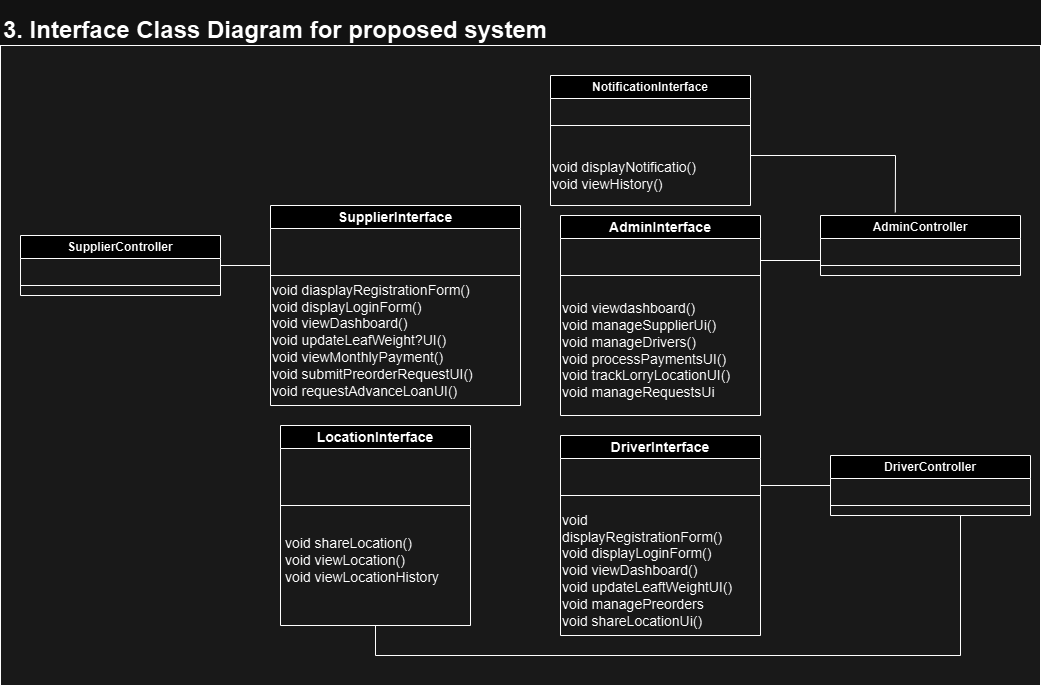

The diagram above was exported from draw.io. Its source (the exported page's mxGraphModel, read from the mxfile embedded in the PNG):
<mxGraphModel dx="1882" dy="1639" grid="1" gridSize="10" guides="1" tooltips="1" connect="1" arrows="1" fold="1" page="1" pageScale="1" pageWidth="850" pageHeight="1100" math="0" shadow="0">
  <root>
    <mxCell id="0" />
    <mxCell id="1" parent="0" />
    <mxCell id="8d8L5Be-TcJF85TdYMZ5-30" value="" style="rounded=0;whiteSpace=wrap;html=1;fillColor=#E6E6E6;" vertex="1" parent="1">
      <mxGeometry x="-110" y="-140" width="1040" height="640" as="geometry" />
    </mxCell>
    <mxCell id="8d8L5Be-TcJF85TdYMZ5-1" value="&lt;font style=&quot;font-size: 14px;&quot;&gt;SupplierInterface&lt;/font&gt;" style="swimlane;whiteSpace=wrap;html=1;" vertex="1" parent="1">
      <mxGeometry x="160" y="20" width="250" height="200" as="geometry" />
    </mxCell>
    <mxCell id="8d8L5Be-TcJF85TdYMZ5-2" value="&lt;font style=&quot;font-size: 14px;&quot;&gt;void diasplayRegistrationForm()&lt;/font&gt;&lt;div&gt;&lt;font style=&quot;font-size: 14px;&quot;&gt;void displayLoginForm()&lt;/font&gt;&lt;/div&gt;&lt;div&gt;&lt;font style=&quot;font-size: 14px;&quot;&gt;void viewDashboard()&lt;/font&gt;&lt;/div&gt;&lt;div&gt;&lt;font style=&quot;font-size: 14px;&quot;&gt;void updateLeafWeight?UI()&lt;/font&gt;&lt;/div&gt;&lt;div&gt;&lt;font style=&quot;font-size: 14px;&quot;&gt;void viewMonthlyPayment()&lt;/font&gt;&lt;/div&gt;&lt;div&gt;&lt;font style=&quot;font-size: 14px;&quot;&gt;void submitPreorderRequestUI()&lt;/font&gt;&lt;/div&gt;&lt;div&gt;&lt;font style=&quot;font-size: 14px;&quot;&gt;void requestAdvanceLoanUI()&lt;/font&gt;&lt;/div&gt;" style="text;html=1;align=left;verticalAlign=middle;whiteSpace=wrap;rounded=0;" vertex="1" parent="8d8L5Be-TcJF85TdYMZ5-1">
      <mxGeometry y="120" width="250" height="30" as="geometry" />
    </mxCell>
    <mxCell id="8d8L5Be-TcJF85TdYMZ5-4" value="" style="endArrow=none;html=1;rounded=0;" edge="1" parent="8d8L5Be-TcJF85TdYMZ5-1">
      <mxGeometry width="50" height="50" relative="1" as="geometry">
        <mxPoint y="70" as="sourcePoint" />
        <mxPoint x="250" y="70" as="targetPoint" />
      </mxGeometry>
    </mxCell>
    <mxCell id="8d8L5Be-TcJF85TdYMZ5-5" value="&lt;font style=&quot;font-size: 14px;&quot;&gt;DriverInterface&lt;/font&gt;" style="swimlane;whiteSpace=wrap;html=1;" vertex="1" parent="1">
      <mxGeometry x="450" y="250" width="200" height="200" as="geometry" />
    </mxCell>
    <mxCell id="8d8L5Be-TcJF85TdYMZ5-6" value="&lt;font style=&quot;font-size: 14px;&quot;&gt;void displayRegistrationForm()&lt;/font&gt;&lt;div&gt;&lt;font style=&quot;font-size: 14px;&quot;&gt;void displayLoginForm()&lt;/font&gt;&lt;/div&gt;&lt;div&gt;&lt;font style=&quot;font-size: 14px;&quot;&gt;void viewDashboard()&lt;/font&gt;&lt;/div&gt;&lt;div&gt;&lt;font style=&quot;font-size: 14px;&quot;&gt;void updateLeaftWeightUI()&lt;/font&gt;&lt;/div&gt;&lt;div&gt;&lt;font style=&quot;font-size: 14px;&quot;&gt;void managePreorders&lt;/font&gt;&lt;/div&gt;&lt;div&gt;&lt;font style=&quot;font-size: 14px;&quot;&gt;void shareLocationUi()&lt;/font&gt;&lt;/div&gt;" style="text;html=1;align=left;verticalAlign=middle;whiteSpace=wrap;rounded=0;" vertex="1" parent="8d8L5Be-TcJF85TdYMZ5-5">
      <mxGeometry y="120" width="180" height="30" as="geometry" />
    </mxCell>
    <mxCell id="8d8L5Be-TcJF85TdYMZ5-7" value="" style="endArrow=none;html=1;rounded=0;" edge="1" parent="8d8L5Be-TcJF85TdYMZ5-5">
      <mxGeometry width="50" height="50" relative="1" as="geometry">
        <mxPoint y="60" as="sourcePoint" />
        <mxPoint x="200" y="60" as="targetPoint" />
      </mxGeometry>
    </mxCell>
    <mxCell id="8d8L5Be-TcJF85TdYMZ5-8" value="&lt;font style=&quot;font-size: 14px;&quot;&gt;AdminInterface&lt;/font&gt;" style="swimlane;whiteSpace=wrap;html=1;" vertex="1" parent="1">
      <mxGeometry x="450" y="30" width="200" height="200" as="geometry" />
    </mxCell>
    <mxCell id="8d8L5Be-TcJF85TdYMZ5-9" value="&lt;font style=&quot;font-size: 14px;&quot;&gt;void viewdashboard()&lt;/font&gt;&lt;div&gt;&lt;font style=&quot;font-size: 14px;&quot;&gt;void manageSupplierUi()&lt;/font&gt;&lt;/div&gt;&lt;div&gt;&lt;font style=&quot;font-size: 14px;&quot;&gt;void manageDrivers()&lt;/font&gt;&lt;/div&gt;&lt;div&gt;&lt;font style=&quot;font-size: 14px;&quot;&gt;void processPaymentsUI()&lt;/font&gt;&lt;/div&gt;&lt;div&gt;&lt;font style=&quot;font-size: 14px;&quot;&gt;void trackLorryLocationUI()&lt;/font&gt;&lt;/div&gt;&lt;div&gt;&lt;font style=&quot;font-size: 14px;&quot;&gt;void manageRequestsUi&lt;/font&gt;&lt;/div&gt;" style="text;html=1;align=left;verticalAlign=middle;whiteSpace=wrap;rounded=0;" vertex="1" parent="8d8L5Be-TcJF85TdYMZ5-8">
      <mxGeometry y="120" width="180" height="30" as="geometry" />
    </mxCell>
    <mxCell id="8d8L5Be-TcJF85TdYMZ5-10" value="" style="endArrow=none;html=1;rounded=0;" edge="1" parent="8d8L5Be-TcJF85TdYMZ5-8">
      <mxGeometry width="50" height="50" relative="1" as="geometry">
        <mxPoint y="60" as="sourcePoint" />
        <mxPoint x="200" y="60" as="targetPoint" />
      </mxGeometry>
    </mxCell>
    <mxCell id="8d8L5Be-TcJF85TdYMZ5-11" value="NotificationInterface" style="swimlane;whiteSpace=wrap;html=1;" vertex="1" parent="1">
      <mxGeometry x="440" y="-110" width="200" height="130" as="geometry" />
    </mxCell>
    <mxCell id="8d8L5Be-TcJF85TdYMZ5-12" value="&lt;font style=&quot;font-size: 14px;&quot;&gt;void displayNotificatio()&lt;/font&gt;&lt;div&gt;&lt;font style=&quot;font-size: 14px;&quot;&gt;void viewHistory()&lt;/font&gt;&lt;/div&gt;" style="text;html=1;align=left;verticalAlign=middle;whiteSpace=wrap;rounded=0;" vertex="1" parent="8d8L5Be-TcJF85TdYMZ5-11">
      <mxGeometry y="85" width="180" height="30" as="geometry" />
    </mxCell>
    <mxCell id="8d8L5Be-TcJF85TdYMZ5-13" value="" style="endArrow=none;html=1;rounded=0;" edge="1" parent="8d8L5Be-TcJF85TdYMZ5-11">
      <mxGeometry width="50" height="50" relative="1" as="geometry">
        <mxPoint y="50" as="sourcePoint" />
        <mxPoint x="200" y="50" as="targetPoint" />
      </mxGeometry>
    </mxCell>
    <mxCell id="8d8L5Be-TcJF85TdYMZ5-14" value="&lt;font style=&quot;font-size: 14px;&quot;&gt;LocationInterface&lt;/font&gt;" style="swimlane;whiteSpace=wrap;html=1;" vertex="1" parent="1">
      <mxGeometry x="170" y="240" width="190" height="200" as="geometry" />
    </mxCell>
    <mxCell id="8d8L5Be-TcJF85TdYMZ5-15" value="&lt;font style=&quot;font-size: 14px;&quot;&gt;void shareLocation()&lt;/font&gt;&lt;div&gt;&lt;font style=&quot;font-size: 14px;&quot;&gt;void viewLocation()&lt;/font&gt;&lt;/div&gt;&lt;div&gt;&lt;font style=&quot;font-size: 14px;&quot;&gt;void viewLocationHistory&lt;/font&gt;&lt;/div&gt;" style="text;html=1;align=left;verticalAlign=middle;whiteSpace=wrap;rounded=0;" vertex="1" parent="8d8L5Be-TcJF85TdYMZ5-14">
      <mxGeometry x="2.5" y="120" width="165" height="30" as="geometry" />
    </mxCell>
    <mxCell id="8d8L5Be-TcJF85TdYMZ5-16" value="" style="endArrow=none;html=1;rounded=0;" edge="1" parent="8d8L5Be-TcJF85TdYMZ5-14">
      <mxGeometry width="50" height="50" relative="1" as="geometry">
        <mxPoint y="80" as="sourcePoint" />
        <mxPoint x="190" y="80" as="targetPoint" />
      </mxGeometry>
    </mxCell>
    <mxCell id="8d8L5Be-TcJF85TdYMZ5-17" value="AdminController" style="swimlane;whiteSpace=wrap;html=1;" vertex="1" parent="1">
      <mxGeometry x="710" y="30" width="200" height="60" as="geometry" />
    </mxCell>
    <mxCell id="8d8L5Be-TcJF85TdYMZ5-18" value="" style="endArrow=none;html=1;rounded=0;entryX=0;entryY=0.25;entryDx=0;entryDy=0;exitX=1;exitY=0.25;exitDx=0;exitDy=0;" edge="1" parent="8d8L5Be-TcJF85TdYMZ5-17">
      <mxGeometry width="50" height="50" relative="1" as="geometry">
        <mxPoint x="200" y="50" as="sourcePoint" />
        <mxPoint y="50" as="targetPoint" />
      </mxGeometry>
    </mxCell>
    <mxCell id="8d8L5Be-TcJF85TdYMZ5-19" value="SupplierController" style="swimlane;whiteSpace=wrap;html=1;" vertex="1" parent="1">
      <mxGeometry x="-90" y="50" width="200" height="60" as="geometry" />
    </mxCell>
    <mxCell id="8d8L5Be-TcJF85TdYMZ5-20" value="" style="endArrow=none;html=1;rounded=0;entryX=0;entryY=0.25;entryDx=0;entryDy=0;exitX=1;exitY=0.25;exitDx=0;exitDy=0;" edge="1" parent="8d8L5Be-TcJF85TdYMZ5-19">
      <mxGeometry width="50" height="50" relative="1" as="geometry">
        <mxPoint x="200" y="50" as="sourcePoint" />
        <mxPoint y="50" as="targetPoint" />
      </mxGeometry>
    </mxCell>
    <mxCell id="8d8L5Be-TcJF85TdYMZ5-21" value="DriverController" style="swimlane;whiteSpace=wrap;html=1;" vertex="1" parent="1">
      <mxGeometry x="720" y="270" width="200" height="60" as="geometry" />
    </mxCell>
    <mxCell id="8d8L5Be-TcJF85TdYMZ5-22" value="" style="endArrow=none;html=1;rounded=0;entryX=0;entryY=0.25;entryDx=0;entryDy=0;exitX=1;exitY=0.25;exitDx=0;exitDy=0;" edge="1" parent="8d8L5Be-TcJF85TdYMZ5-21">
      <mxGeometry width="50" height="50" relative="1" as="geometry">
        <mxPoint x="200" y="50" as="sourcePoint" />
        <mxPoint y="50" as="targetPoint" />
      </mxGeometry>
    </mxCell>
    <mxCell id="8d8L5Be-TcJF85TdYMZ5-23" value="" style="endArrow=none;html=1;rounded=0;exitX=1;exitY=0.5;exitDx=0;exitDy=0;" edge="1" parent="1" source="8d8L5Be-TcJF85TdYMZ5-19">
      <mxGeometry width="50" height="50" relative="1" as="geometry">
        <mxPoint x="390" y="190" as="sourcePoint" />
        <mxPoint x="160" y="80" as="targetPoint" />
      </mxGeometry>
    </mxCell>
    <mxCell id="8d8L5Be-TcJF85TdYMZ5-24" value="" style="endArrow=none;html=1;rounded=0;entryX=0;entryY=0.5;entryDx=0;entryDy=0;exitX=1;exitY=0.25;exitDx=0;exitDy=0;" edge="1" parent="1" source="8d8L5Be-TcJF85TdYMZ5-5" target="8d8L5Be-TcJF85TdYMZ5-21">
      <mxGeometry width="50" height="50" relative="1" as="geometry">
        <mxPoint x="390" y="190" as="sourcePoint" />
        <mxPoint x="440" y="140" as="targetPoint" />
      </mxGeometry>
    </mxCell>
    <mxCell id="8d8L5Be-TcJF85TdYMZ5-25" value="" style="endArrow=none;html=1;rounded=0;entryX=0;entryY=0.75;entryDx=0;entryDy=0;" edge="1" parent="1" target="8d8L5Be-TcJF85TdYMZ5-17">
      <mxGeometry width="50" height="50" relative="1" as="geometry">
        <mxPoint x="650" y="75" as="sourcePoint" />
        <mxPoint x="440" y="140" as="targetPoint" />
      </mxGeometry>
    </mxCell>
    <mxCell id="8d8L5Be-TcJF85TdYMZ5-26" value="" style="endArrow=none;html=1;rounded=0;exitX=0.374;exitY=-0.052;exitDx=0;exitDy=0;exitPerimeter=0;" edge="1" parent="1" source="8d8L5Be-TcJF85TdYMZ5-17">
      <mxGeometry width="50" height="50" relative="1" as="geometry">
        <mxPoint x="390" y="190" as="sourcePoint" />
        <mxPoint x="640" y="-30" as="targetPoint" />
        <Array as="points">
          <mxPoint x="785" y="-30" />
        </Array>
      </mxGeometry>
    </mxCell>
    <mxCell id="8d8L5Be-TcJF85TdYMZ5-27" value="" style="endArrow=none;html=1;rounded=0;exitX=0.5;exitY=1;exitDx=0;exitDy=0;" edge="1" parent="1" source="8d8L5Be-TcJF85TdYMZ5-14">
      <mxGeometry width="50" height="50" relative="1" as="geometry">
        <mxPoint x="390" y="270" as="sourcePoint" />
        <mxPoint x="850" y="330" as="targetPoint" />
        <Array as="points">
          <mxPoint x="265" y="470" />
          <mxPoint x="850" y="470" />
        </Array>
      </mxGeometry>
    </mxCell>
    <mxCell id="8d8L5Be-TcJF85TdYMZ5-29" value="&lt;h1&gt;3. Interface Class Diagram for proposed system&lt;/h1&gt;" style="text;html=1;align=center;verticalAlign=middle;whiteSpace=wrap;rounded=0;" vertex="1" parent="1">
      <mxGeometry x="-110" y="-170" width="550" height="30" as="geometry" />
    </mxCell>
  </root>
</mxGraphModel>